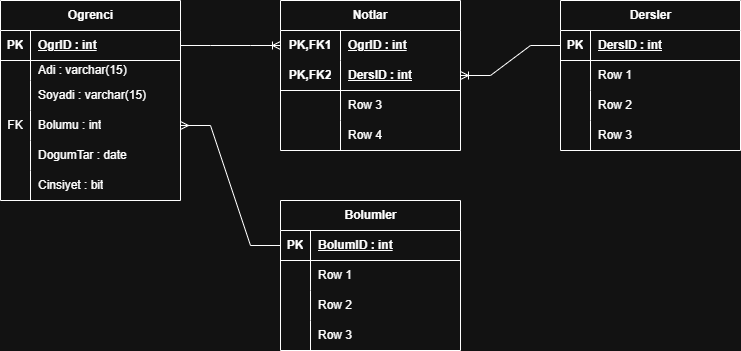

The diagram above was exported from draw.io. Its source (the exported page's mxGraphModel, read from the mxfile embedded in the PNG):
<mxGraphModel dx="1414" dy="743" grid="1" gridSize="10" guides="1" tooltips="1" connect="1" arrows="1" fold="1" page="1" pageScale="1" pageWidth="827" pageHeight="1169" math="0" shadow="0">
  <root>
    <mxCell id="0" />
    <mxCell id="1" parent="0" />
    <mxCell id="R34CJUJlCmK9qs_6qB3V-1" parent="1" style="shape=table;startSize=30;container=1;collapsible=1;childLayout=tableLayout;fixedRows=1;rowLines=0;fontStyle=1;align=center;resizeLast=1;html=1;" value="Ogrenci" vertex="1">
      <mxGeometry height="200" width="180" x="80" y="120" as="geometry" />
    </mxCell>
    <mxCell id="R34CJUJlCmK9qs_6qB3V-2" parent="R34CJUJlCmK9qs_6qB3V-1" style="shape=tableRow;horizontal=0;startSize=0;swimlaneHead=0;swimlaneBody=0;fillColor=none;collapsible=0;dropTarget=0;points=[[0,0.5],[1,0.5]];portConstraint=eastwest;top=0;left=0;right=0;bottom=1;" value="" vertex="1">
      <mxGeometry height="30" width="180" y="30" as="geometry" />
    </mxCell>
    <mxCell id="R34CJUJlCmK9qs_6qB3V-3" parent="R34CJUJlCmK9qs_6qB3V-2" style="shape=partialRectangle;connectable=0;fillColor=none;top=0;left=0;bottom=0;right=0;fontStyle=1;overflow=hidden;whiteSpace=wrap;html=1;" value="PK" vertex="1">
      <mxGeometry height="30" width="30" as="geometry">
        <mxRectangle height="30" width="30" as="alternateBounds" />
      </mxGeometry>
    </mxCell>
    <mxCell id="R34CJUJlCmK9qs_6qB3V-4" parent="R34CJUJlCmK9qs_6qB3V-2" style="shape=partialRectangle;connectable=0;fillColor=none;top=0;left=0;bottom=0;right=0;align=left;spacingLeft=6;fontStyle=5;overflow=hidden;whiteSpace=wrap;html=1;" value="OgrID : int" vertex="1">
      <mxGeometry height="30" width="150" x="30" as="geometry">
        <mxRectangle height="30" width="150" as="alternateBounds" />
      </mxGeometry>
    </mxCell>
    <mxCell id="R34CJUJlCmK9qs_6qB3V-5" parent="R34CJUJlCmK9qs_6qB3V-1" style="shape=tableRow;horizontal=0;startSize=0;swimlaneHead=0;swimlaneBody=0;fillColor=none;collapsible=0;dropTarget=0;points=[[0,0.5],[1,0.5]];portConstraint=eastwest;top=0;left=0;right=0;bottom=0;" value="" vertex="1">
      <mxGeometry height="20" width="180" y="60" as="geometry" />
    </mxCell>
    <mxCell id="R34CJUJlCmK9qs_6qB3V-6" parent="R34CJUJlCmK9qs_6qB3V-5" style="shape=partialRectangle;connectable=0;fillColor=none;top=0;left=0;bottom=0;right=0;editable=1;overflow=hidden;whiteSpace=wrap;html=1;" value="" vertex="1">
      <mxGeometry height="20" width="30" as="geometry">
        <mxRectangle height="20" width="30" as="alternateBounds" />
      </mxGeometry>
    </mxCell>
    <mxCell id="R34CJUJlCmK9qs_6qB3V-7" parent="R34CJUJlCmK9qs_6qB3V-5" style="shape=partialRectangle;connectable=0;fillColor=none;top=0;left=0;bottom=0;right=0;align=left;spacingLeft=6;overflow=hidden;whiteSpace=wrap;html=1;" value="Adi : varchar(15)" vertex="1">
      <mxGeometry height="20" width="150" x="30" as="geometry">
        <mxRectangle height="20" width="150" as="alternateBounds" />
      </mxGeometry>
    </mxCell>
    <mxCell id="R34CJUJlCmK9qs_6qB3V-8" parent="R34CJUJlCmK9qs_6qB3V-1" style="shape=tableRow;horizontal=0;startSize=0;swimlaneHead=0;swimlaneBody=0;fillColor=none;collapsible=0;dropTarget=0;points=[[0,0.5],[1,0.5]];portConstraint=eastwest;top=0;left=0;right=0;bottom=0;" value="" vertex="1">
      <mxGeometry height="30" width="180" y="80" as="geometry" />
    </mxCell>
    <mxCell id="R34CJUJlCmK9qs_6qB3V-9" parent="R34CJUJlCmK9qs_6qB3V-8" style="shape=partialRectangle;connectable=0;fillColor=none;top=0;left=0;bottom=0;right=0;editable=1;overflow=hidden;whiteSpace=wrap;html=1;" value="" vertex="1">
      <mxGeometry height="30" width="30" as="geometry">
        <mxRectangle height="30" width="30" as="alternateBounds" />
      </mxGeometry>
    </mxCell>
    <mxCell id="R34CJUJlCmK9qs_6qB3V-10" parent="R34CJUJlCmK9qs_6qB3V-8" style="shape=partialRectangle;connectable=0;fillColor=none;top=0;left=0;bottom=0;right=0;align=left;spacingLeft=6;overflow=hidden;whiteSpace=wrap;html=1;" value="Soyadi : varchar(15)" vertex="1">
      <mxGeometry height="30" width="150" x="30" as="geometry">
        <mxRectangle height="30" width="150" as="alternateBounds" />
      </mxGeometry>
    </mxCell>
    <mxCell id="R34CJUJlCmK9qs_6qB3V-11" parent="R34CJUJlCmK9qs_6qB3V-1" style="shape=tableRow;horizontal=0;startSize=0;swimlaneHead=0;swimlaneBody=0;fillColor=none;collapsible=0;dropTarget=0;points=[[0,0.5],[1,0.5]];portConstraint=eastwest;top=0;left=0;right=0;bottom=0;" value="" vertex="1">
      <mxGeometry height="30" width="180" y="110" as="geometry" />
    </mxCell>
    <mxCell id="R34CJUJlCmK9qs_6qB3V-12" parent="R34CJUJlCmK9qs_6qB3V-11" style="shape=partialRectangle;connectable=0;fillColor=none;top=0;left=0;bottom=0;right=0;editable=1;overflow=hidden;whiteSpace=wrap;html=1;" value="FK" vertex="1">
      <mxGeometry height="30" width="30" as="geometry">
        <mxRectangle height="30" width="30" as="alternateBounds" />
      </mxGeometry>
    </mxCell>
    <mxCell id="R34CJUJlCmK9qs_6qB3V-13" parent="R34CJUJlCmK9qs_6qB3V-11" style="shape=partialRectangle;connectable=0;fillColor=none;top=0;left=0;bottom=0;right=0;align=left;spacingLeft=6;overflow=hidden;whiteSpace=wrap;html=1;" value="Bolumu : int" vertex="1">
      <mxGeometry height="30" width="150" x="30" as="geometry">
        <mxRectangle height="30" width="150" as="alternateBounds" />
      </mxGeometry>
    </mxCell>
    <mxCell id="R34CJUJlCmK9qs_6qB3V-66" parent="R34CJUJlCmK9qs_6qB3V-1" style="shape=tableRow;horizontal=0;startSize=0;swimlaneHead=0;swimlaneBody=0;fillColor=none;collapsible=0;dropTarget=0;points=[[0,0.5],[1,0.5]];portConstraint=eastwest;top=0;left=0;right=0;bottom=0;" value="" vertex="1">
      <mxGeometry height="30" width="180" y="140" as="geometry" />
    </mxCell>
    <mxCell id="R34CJUJlCmK9qs_6qB3V-67" parent="R34CJUJlCmK9qs_6qB3V-66" style="shape=partialRectangle;connectable=0;fillColor=none;top=0;left=0;bottom=0;right=0;editable=1;overflow=hidden;whiteSpace=wrap;html=1;" value="" vertex="1">
      <mxGeometry height="30" width="30" as="geometry">
        <mxRectangle height="30" width="30" as="alternateBounds" />
      </mxGeometry>
    </mxCell>
    <mxCell id="R34CJUJlCmK9qs_6qB3V-68" parent="R34CJUJlCmK9qs_6qB3V-66" style="shape=partialRectangle;connectable=0;fillColor=none;top=0;left=0;bottom=0;right=0;align=left;spacingLeft=6;overflow=hidden;whiteSpace=wrap;html=1;" value="DogumTar : date" vertex="1">
      <mxGeometry height="30" width="150" x="30" as="geometry">
        <mxRectangle height="30" width="150" as="alternateBounds" />
      </mxGeometry>
    </mxCell>
    <mxCell id="R34CJUJlCmK9qs_6qB3V-91" parent="R34CJUJlCmK9qs_6qB3V-1" style="shape=tableRow;horizontal=0;startSize=0;swimlaneHead=0;swimlaneBody=0;fillColor=none;collapsible=0;dropTarget=0;points=[[0,0.5],[1,0.5]];portConstraint=eastwest;top=0;left=0;right=0;bottom=0;" value="" vertex="1">
      <mxGeometry height="30" width="180" y="170" as="geometry" />
    </mxCell>
    <mxCell id="R34CJUJlCmK9qs_6qB3V-92" parent="R34CJUJlCmK9qs_6qB3V-91" style="shape=partialRectangle;connectable=0;fillColor=none;top=0;left=0;bottom=0;right=0;editable=1;overflow=hidden;whiteSpace=wrap;html=1;" value="" vertex="1">
      <mxGeometry height="30" width="30" as="geometry">
        <mxRectangle height="30" width="30" as="alternateBounds" />
      </mxGeometry>
    </mxCell>
    <mxCell id="R34CJUJlCmK9qs_6qB3V-93" parent="R34CJUJlCmK9qs_6qB3V-91" style="shape=partialRectangle;connectable=0;fillColor=none;top=0;left=0;bottom=0;right=0;align=left;spacingLeft=6;overflow=hidden;whiteSpace=wrap;html=1;" value="Cinsiyet : bit" vertex="1">
      <mxGeometry height="30" width="150" x="30" as="geometry">
        <mxRectangle height="30" width="150" as="alternateBounds" />
      </mxGeometry>
    </mxCell>
    <mxCell id="R34CJUJlCmK9qs_6qB3V-14" parent="1" style="shape=table;startSize=30;container=1;collapsible=1;childLayout=tableLayout;fixedRows=1;rowLines=0;fontStyle=1;align=center;resizeLast=1;html=1;whiteSpace=wrap;" value="Notlar" vertex="1">
      <mxGeometry height="150" width="180" x="360" y="120" as="geometry" />
    </mxCell>
    <mxCell id="R34CJUJlCmK9qs_6qB3V-15" parent="R34CJUJlCmK9qs_6qB3V-14" style="shape=tableRow;horizontal=0;startSize=0;swimlaneHead=0;swimlaneBody=0;fillColor=none;collapsible=0;dropTarget=0;points=[[0,0.5],[1,0.5]];portConstraint=eastwest;top=0;left=0;right=0;bottom=0;html=1;" value="" vertex="1">
      <mxGeometry height="30" width="180" y="30" as="geometry" />
    </mxCell>
    <mxCell id="R34CJUJlCmK9qs_6qB3V-16" parent="R34CJUJlCmK9qs_6qB3V-15" style="shape=partialRectangle;connectable=0;fillColor=none;top=0;left=0;bottom=0;right=0;fontStyle=1;overflow=hidden;html=1;whiteSpace=wrap;" value="PK,FK1" vertex="1">
      <mxGeometry height="30" width="60" as="geometry">
        <mxRectangle height="30" width="60" as="alternateBounds" />
      </mxGeometry>
    </mxCell>
    <mxCell id="R34CJUJlCmK9qs_6qB3V-17" parent="R34CJUJlCmK9qs_6qB3V-15" style="shape=partialRectangle;connectable=0;fillColor=none;top=0;left=0;bottom=0;right=0;align=left;spacingLeft=6;fontStyle=5;overflow=hidden;html=1;whiteSpace=wrap;" value="OgrID : int" vertex="1">
      <mxGeometry height="30" width="120" x="60" as="geometry">
        <mxRectangle height="30" width="120" as="alternateBounds" />
      </mxGeometry>
    </mxCell>
    <mxCell id="R34CJUJlCmK9qs_6qB3V-18" parent="R34CJUJlCmK9qs_6qB3V-14" style="shape=tableRow;horizontal=0;startSize=0;swimlaneHead=0;swimlaneBody=0;fillColor=none;collapsible=0;dropTarget=0;points=[[0,0.5],[1,0.5]];portConstraint=eastwest;top=0;left=0;right=0;bottom=1;html=1;" value="" vertex="1">
      <mxGeometry height="30" width="180" y="60" as="geometry" />
    </mxCell>
    <mxCell id="R34CJUJlCmK9qs_6qB3V-19" parent="R34CJUJlCmK9qs_6qB3V-18" style="shape=partialRectangle;connectable=0;fillColor=none;top=0;left=0;bottom=0;right=0;fontStyle=1;overflow=hidden;html=1;whiteSpace=wrap;" value="PK,FK2" vertex="1">
      <mxGeometry height="30" width="60" as="geometry">
        <mxRectangle height="30" width="60" as="alternateBounds" />
      </mxGeometry>
    </mxCell>
    <mxCell id="R34CJUJlCmK9qs_6qB3V-20" parent="R34CJUJlCmK9qs_6qB3V-18" style="shape=partialRectangle;connectable=0;fillColor=none;top=0;left=0;bottom=0;right=0;align=left;spacingLeft=6;fontStyle=5;overflow=hidden;html=1;whiteSpace=wrap;" value="DersID : int" vertex="1">
      <mxGeometry height="30" width="120" x="60" as="geometry">
        <mxRectangle height="30" width="120" as="alternateBounds" />
      </mxGeometry>
    </mxCell>
    <mxCell id="R34CJUJlCmK9qs_6qB3V-21" parent="R34CJUJlCmK9qs_6qB3V-14" style="shape=tableRow;horizontal=0;startSize=0;swimlaneHead=0;swimlaneBody=0;fillColor=none;collapsible=0;dropTarget=0;points=[[0,0.5],[1,0.5]];portConstraint=eastwest;top=0;left=0;right=0;bottom=0;html=1;" value="" vertex="1">
      <mxGeometry height="30" width="180" y="90" as="geometry" />
    </mxCell>
    <mxCell id="R34CJUJlCmK9qs_6qB3V-22" parent="R34CJUJlCmK9qs_6qB3V-21" style="shape=partialRectangle;connectable=0;fillColor=none;top=0;left=0;bottom=0;right=0;editable=1;overflow=hidden;html=1;whiteSpace=wrap;" value="" vertex="1">
      <mxGeometry height="30" width="60" as="geometry">
        <mxRectangle height="30" width="60" as="alternateBounds" />
      </mxGeometry>
    </mxCell>
    <mxCell id="R34CJUJlCmK9qs_6qB3V-23" parent="R34CJUJlCmK9qs_6qB3V-21" style="shape=partialRectangle;connectable=0;fillColor=none;top=0;left=0;bottom=0;right=0;align=left;spacingLeft=6;overflow=hidden;html=1;whiteSpace=wrap;" value="Row 3" vertex="1">
      <mxGeometry height="30" width="120" x="60" as="geometry">
        <mxRectangle height="30" width="120" as="alternateBounds" />
      </mxGeometry>
    </mxCell>
    <mxCell id="R34CJUJlCmK9qs_6qB3V-24" parent="R34CJUJlCmK9qs_6qB3V-14" style="shape=tableRow;horizontal=0;startSize=0;swimlaneHead=0;swimlaneBody=0;fillColor=none;collapsible=0;dropTarget=0;points=[[0,0.5],[1,0.5]];portConstraint=eastwest;top=0;left=0;right=0;bottom=0;html=1;" value="" vertex="1">
      <mxGeometry height="30" width="180" y="120" as="geometry" />
    </mxCell>
    <mxCell id="R34CJUJlCmK9qs_6qB3V-25" parent="R34CJUJlCmK9qs_6qB3V-24" style="shape=partialRectangle;connectable=0;fillColor=none;top=0;left=0;bottom=0;right=0;editable=1;overflow=hidden;html=1;whiteSpace=wrap;" value="" vertex="1">
      <mxGeometry height="30" width="60" as="geometry">
        <mxRectangle height="30" width="60" as="alternateBounds" />
      </mxGeometry>
    </mxCell>
    <mxCell id="R34CJUJlCmK9qs_6qB3V-26" parent="R34CJUJlCmK9qs_6qB3V-24" style="shape=partialRectangle;connectable=0;fillColor=none;top=0;left=0;bottom=0;right=0;align=left;spacingLeft=6;overflow=hidden;html=1;whiteSpace=wrap;" value="Row 4" vertex="1">
      <mxGeometry height="30" width="120" x="60" as="geometry">
        <mxRectangle height="30" width="120" as="alternateBounds" />
      </mxGeometry>
    </mxCell>
    <mxCell id="R34CJUJlCmK9qs_6qB3V-27" parent="1" style="shape=table;startSize=30;container=1;collapsible=1;childLayout=tableLayout;fixedRows=1;rowLines=0;fontStyle=1;align=center;resizeLast=1;html=1;" value="Dersler" vertex="1">
      <mxGeometry height="150" width="180" x="640" y="120" as="geometry" />
    </mxCell>
    <mxCell id="R34CJUJlCmK9qs_6qB3V-28" parent="R34CJUJlCmK9qs_6qB3V-27" style="shape=tableRow;horizontal=0;startSize=0;swimlaneHead=0;swimlaneBody=0;fillColor=none;collapsible=0;dropTarget=0;points=[[0,0.5],[1,0.5]];portConstraint=eastwest;top=0;left=0;right=0;bottom=1;" value="" vertex="1">
      <mxGeometry height="30" width="180" y="30" as="geometry" />
    </mxCell>
    <mxCell id="R34CJUJlCmK9qs_6qB3V-29" parent="R34CJUJlCmK9qs_6qB3V-28" style="shape=partialRectangle;connectable=0;fillColor=none;top=0;left=0;bottom=0;right=0;fontStyle=1;overflow=hidden;whiteSpace=wrap;html=1;" value="PK" vertex="1">
      <mxGeometry height="30" width="30" as="geometry">
        <mxRectangle height="30" width="30" as="alternateBounds" />
      </mxGeometry>
    </mxCell>
    <mxCell id="R34CJUJlCmK9qs_6qB3V-30" parent="R34CJUJlCmK9qs_6qB3V-28" style="shape=partialRectangle;connectable=0;fillColor=none;top=0;left=0;bottom=0;right=0;align=left;spacingLeft=6;fontStyle=5;overflow=hidden;whiteSpace=wrap;html=1;" value="DersID : int" vertex="1">
      <mxGeometry height="30" width="150" x="30" as="geometry">
        <mxRectangle height="30" width="150" as="alternateBounds" />
      </mxGeometry>
    </mxCell>
    <mxCell id="R34CJUJlCmK9qs_6qB3V-31" parent="R34CJUJlCmK9qs_6qB3V-27" style="shape=tableRow;horizontal=0;startSize=0;swimlaneHead=0;swimlaneBody=0;fillColor=none;collapsible=0;dropTarget=0;points=[[0,0.5],[1,0.5]];portConstraint=eastwest;top=0;left=0;right=0;bottom=0;" value="" vertex="1">
      <mxGeometry height="30" width="180" y="60" as="geometry" />
    </mxCell>
    <mxCell id="R34CJUJlCmK9qs_6qB3V-32" parent="R34CJUJlCmK9qs_6qB3V-31" style="shape=partialRectangle;connectable=0;fillColor=none;top=0;left=0;bottom=0;right=0;editable=1;overflow=hidden;whiteSpace=wrap;html=1;" value="" vertex="1">
      <mxGeometry height="30" width="30" as="geometry">
        <mxRectangle height="30" width="30" as="alternateBounds" />
      </mxGeometry>
    </mxCell>
    <mxCell id="R34CJUJlCmK9qs_6qB3V-33" parent="R34CJUJlCmK9qs_6qB3V-31" style="shape=partialRectangle;connectable=0;fillColor=none;top=0;left=0;bottom=0;right=0;align=left;spacingLeft=6;overflow=hidden;whiteSpace=wrap;html=1;" value="Row 1" vertex="1">
      <mxGeometry height="30" width="150" x="30" as="geometry">
        <mxRectangle height="30" width="150" as="alternateBounds" />
      </mxGeometry>
    </mxCell>
    <mxCell id="R34CJUJlCmK9qs_6qB3V-34" parent="R34CJUJlCmK9qs_6qB3V-27" style="shape=tableRow;horizontal=0;startSize=0;swimlaneHead=0;swimlaneBody=0;fillColor=none;collapsible=0;dropTarget=0;points=[[0,0.5],[1,0.5]];portConstraint=eastwest;top=0;left=0;right=0;bottom=0;" value="" vertex="1">
      <mxGeometry height="30" width="180" y="90" as="geometry" />
    </mxCell>
    <mxCell id="R34CJUJlCmK9qs_6qB3V-35" parent="R34CJUJlCmK9qs_6qB3V-34" style="shape=partialRectangle;connectable=0;fillColor=none;top=0;left=0;bottom=0;right=0;editable=1;overflow=hidden;whiteSpace=wrap;html=1;" value="" vertex="1">
      <mxGeometry height="30" width="30" as="geometry">
        <mxRectangle height="30" width="30" as="alternateBounds" />
      </mxGeometry>
    </mxCell>
    <mxCell id="R34CJUJlCmK9qs_6qB3V-36" parent="R34CJUJlCmK9qs_6qB3V-34" style="shape=partialRectangle;connectable=0;fillColor=none;top=0;left=0;bottom=0;right=0;align=left;spacingLeft=6;overflow=hidden;whiteSpace=wrap;html=1;" value="Row 2" vertex="1">
      <mxGeometry height="30" width="150" x="30" as="geometry">
        <mxRectangle height="30" width="150" as="alternateBounds" />
      </mxGeometry>
    </mxCell>
    <mxCell id="R34CJUJlCmK9qs_6qB3V-37" parent="R34CJUJlCmK9qs_6qB3V-27" style="shape=tableRow;horizontal=0;startSize=0;swimlaneHead=0;swimlaneBody=0;fillColor=none;collapsible=0;dropTarget=0;points=[[0,0.5],[1,0.5]];portConstraint=eastwest;top=0;left=0;right=0;bottom=0;" value="" vertex="1">
      <mxGeometry height="30" width="180" y="120" as="geometry" />
    </mxCell>
    <mxCell id="R34CJUJlCmK9qs_6qB3V-38" parent="R34CJUJlCmK9qs_6qB3V-37" style="shape=partialRectangle;connectable=0;fillColor=none;top=0;left=0;bottom=0;right=0;editable=1;overflow=hidden;whiteSpace=wrap;html=1;" value="" vertex="1">
      <mxGeometry height="30" width="30" as="geometry">
        <mxRectangle height="30" width="30" as="alternateBounds" />
      </mxGeometry>
    </mxCell>
    <mxCell id="R34CJUJlCmK9qs_6qB3V-39" parent="R34CJUJlCmK9qs_6qB3V-37" style="shape=partialRectangle;connectable=0;fillColor=none;top=0;left=0;bottom=0;right=0;align=left;spacingLeft=6;overflow=hidden;whiteSpace=wrap;html=1;" value="Row 3" vertex="1">
      <mxGeometry height="30" width="150" x="30" as="geometry">
        <mxRectangle height="30" width="150" as="alternateBounds" />
      </mxGeometry>
    </mxCell>
    <mxCell id="R34CJUJlCmK9qs_6qB3V-40" parent="1" style="shape=table;startSize=30;container=1;collapsible=1;childLayout=tableLayout;fixedRows=1;rowLines=0;fontStyle=1;align=center;resizeLast=1;html=1;" value="Bolumler" vertex="1">
      <mxGeometry height="150" width="180" x="360" y="320" as="geometry" />
    </mxCell>
    <mxCell id="R34CJUJlCmK9qs_6qB3V-41" parent="R34CJUJlCmK9qs_6qB3V-40" style="shape=tableRow;horizontal=0;startSize=0;swimlaneHead=0;swimlaneBody=0;fillColor=none;collapsible=0;dropTarget=0;points=[[0,0.5],[1,0.5]];portConstraint=eastwest;top=0;left=0;right=0;bottom=1;" value="" vertex="1">
      <mxGeometry height="30" width="180" y="30" as="geometry" />
    </mxCell>
    <mxCell id="R34CJUJlCmK9qs_6qB3V-42" parent="R34CJUJlCmK9qs_6qB3V-41" style="shape=partialRectangle;connectable=0;fillColor=none;top=0;left=0;bottom=0;right=0;fontStyle=1;overflow=hidden;whiteSpace=wrap;html=1;" value="PK" vertex="1">
      <mxGeometry height="30" width="30" as="geometry">
        <mxRectangle height="30" width="30" as="alternateBounds" />
      </mxGeometry>
    </mxCell>
    <mxCell id="R34CJUJlCmK9qs_6qB3V-43" parent="R34CJUJlCmK9qs_6qB3V-41" style="shape=partialRectangle;connectable=0;fillColor=none;top=0;left=0;bottom=0;right=0;align=left;spacingLeft=6;fontStyle=5;overflow=hidden;whiteSpace=wrap;html=1;" value="BolumID : int" vertex="1">
      <mxGeometry height="30" width="150" x="30" as="geometry">
        <mxRectangle height="30" width="150" as="alternateBounds" />
      </mxGeometry>
    </mxCell>
    <mxCell id="R34CJUJlCmK9qs_6qB3V-44" parent="R34CJUJlCmK9qs_6qB3V-40" style="shape=tableRow;horizontal=0;startSize=0;swimlaneHead=0;swimlaneBody=0;fillColor=none;collapsible=0;dropTarget=0;points=[[0,0.5],[1,0.5]];portConstraint=eastwest;top=0;left=0;right=0;bottom=0;" value="" vertex="1">
      <mxGeometry height="30" width="180" y="60" as="geometry" />
    </mxCell>
    <mxCell id="R34CJUJlCmK9qs_6qB3V-45" parent="R34CJUJlCmK9qs_6qB3V-44" style="shape=partialRectangle;connectable=0;fillColor=none;top=0;left=0;bottom=0;right=0;editable=1;overflow=hidden;whiteSpace=wrap;html=1;" value="" vertex="1">
      <mxGeometry height="30" width="30" as="geometry">
        <mxRectangle height="30" width="30" as="alternateBounds" />
      </mxGeometry>
    </mxCell>
    <mxCell id="R34CJUJlCmK9qs_6qB3V-46" parent="R34CJUJlCmK9qs_6qB3V-44" style="shape=partialRectangle;connectable=0;fillColor=none;top=0;left=0;bottom=0;right=0;align=left;spacingLeft=6;overflow=hidden;whiteSpace=wrap;html=1;" value="Row 1" vertex="1">
      <mxGeometry height="30" width="150" x="30" as="geometry">
        <mxRectangle height="30" width="150" as="alternateBounds" />
      </mxGeometry>
    </mxCell>
    <mxCell id="R34CJUJlCmK9qs_6qB3V-47" parent="R34CJUJlCmK9qs_6qB3V-40" style="shape=tableRow;horizontal=0;startSize=0;swimlaneHead=0;swimlaneBody=0;fillColor=none;collapsible=0;dropTarget=0;points=[[0,0.5],[1,0.5]];portConstraint=eastwest;top=0;left=0;right=0;bottom=0;" value="" vertex="1">
      <mxGeometry height="30" width="180" y="90" as="geometry" />
    </mxCell>
    <mxCell id="R34CJUJlCmK9qs_6qB3V-48" parent="R34CJUJlCmK9qs_6qB3V-47" style="shape=partialRectangle;connectable=0;fillColor=none;top=0;left=0;bottom=0;right=0;editable=1;overflow=hidden;whiteSpace=wrap;html=1;" value="" vertex="1">
      <mxGeometry height="30" width="30" as="geometry">
        <mxRectangle height="30" width="30" as="alternateBounds" />
      </mxGeometry>
    </mxCell>
    <mxCell id="R34CJUJlCmK9qs_6qB3V-49" parent="R34CJUJlCmK9qs_6qB3V-47" style="shape=partialRectangle;connectable=0;fillColor=none;top=0;left=0;bottom=0;right=0;align=left;spacingLeft=6;overflow=hidden;whiteSpace=wrap;html=1;" value="Row 2" vertex="1">
      <mxGeometry height="30" width="150" x="30" as="geometry">
        <mxRectangle height="30" width="150" as="alternateBounds" />
      </mxGeometry>
    </mxCell>
    <mxCell id="R34CJUJlCmK9qs_6qB3V-50" parent="R34CJUJlCmK9qs_6qB3V-40" style="shape=tableRow;horizontal=0;startSize=0;swimlaneHead=0;swimlaneBody=0;fillColor=none;collapsible=0;dropTarget=0;points=[[0,0.5],[1,0.5]];portConstraint=eastwest;top=0;left=0;right=0;bottom=0;" value="" vertex="1">
      <mxGeometry height="30" width="180" y="120" as="geometry" />
    </mxCell>
    <mxCell id="R34CJUJlCmK9qs_6qB3V-51" parent="R34CJUJlCmK9qs_6qB3V-50" style="shape=partialRectangle;connectable=0;fillColor=none;top=0;left=0;bottom=0;right=0;editable=1;overflow=hidden;whiteSpace=wrap;html=1;" value="" vertex="1">
      <mxGeometry height="30" width="30" as="geometry">
        <mxRectangle height="30" width="30" as="alternateBounds" />
      </mxGeometry>
    </mxCell>
    <mxCell id="R34CJUJlCmK9qs_6qB3V-52" parent="R34CJUJlCmK9qs_6qB3V-50" style="shape=partialRectangle;connectable=0;fillColor=none;top=0;left=0;bottom=0;right=0;align=left;spacingLeft=6;overflow=hidden;whiteSpace=wrap;html=1;" value="Row 3" vertex="1">
      <mxGeometry height="30" width="150" x="30" as="geometry">
        <mxRectangle height="30" width="150" as="alternateBounds" />
      </mxGeometry>
    </mxCell>
    <mxCell id="R34CJUJlCmK9qs_6qB3V-94" edge="1" parent="1" source="R34CJUJlCmK9qs_6qB3V-2" style="edgeStyle=entityRelationEdgeStyle;fontSize=12;html=1;endArrow=ERoneToMany;rounded=0;exitX=1;exitY=0.5;exitDx=0;exitDy=0;entryX=0;entryY=0.5;entryDx=0;entryDy=0;" target="R34CJUJlCmK9qs_6qB3V-15" value="">
      <mxGeometry height="100" relative="1" width="100" as="geometry">
        <mxPoint x="120" y="490" as="sourcePoint" />
        <mxPoint x="220" y="390" as="targetPoint" />
      </mxGeometry>
    </mxCell>
    <mxCell id="R34CJUJlCmK9qs_6qB3V-95" edge="1" parent="1" source="R34CJUJlCmK9qs_6qB3V-28" style="edgeStyle=entityRelationEdgeStyle;fontSize=12;html=1;endArrow=ERoneToMany;rounded=0;exitX=0;exitY=0.5;exitDx=0;exitDy=0;entryX=1;entryY=0.5;entryDx=0;entryDy=0;" target="R34CJUJlCmK9qs_6qB3V-18" value="">
      <mxGeometry height="100" relative="1" width="100" as="geometry">
        <mxPoint x="170" y="445" as="sourcePoint" />
        <mxPoint x="270" y="345" as="targetPoint" />
      </mxGeometry>
    </mxCell>
    <mxCell id="R34CJUJlCmK9qs_6qB3V-96" edge="1" parent="1" source="R34CJUJlCmK9qs_6qB3V-41" style="edgeStyle=entityRelationEdgeStyle;fontSize=12;html=1;endArrow=ERmany;rounded=0;entryX=1;entryY=0.5;entryDx=0;entryDy=0;exitX=0;exitY=0.5;exitDx=0;exitDy=0;" target="R34CJUJlCmK9qs_6qB3V-11" value="">
      <mxGeometry height="100" relative="1" width="100" as="geometry">
        <mxPoint x="190" y="470" as="sourcePoint" />
        <mxPoint x="290" y="370" as="targetPoint" />
      </mxGeometry>
    </mxCell>
  </root>
</mxGraphModel>